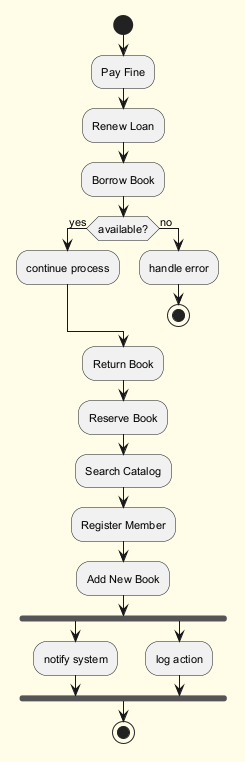

The diagram above was rendered by PlantUML. Its source (embedded in the PNG):
@startuml
skinparam backgroundColor #FFFDE7
skinparam classBackgroundColor #FFF9C4
skinparam classBorderColor #F57F17
skinparam defaultFontSize 11
start
:Pay Fine;
:Renew Loan;
:Borrow Book;
if (available?) then (yes)
:continue process;
else (no)
:handle error;
stop
endif
:Return Book;
:Reserve Book;
:Search Catalog;
:Register Member;
:Add New Book;
fork
:notify system;
fork again
:log action;
end fork
stop
@enduml